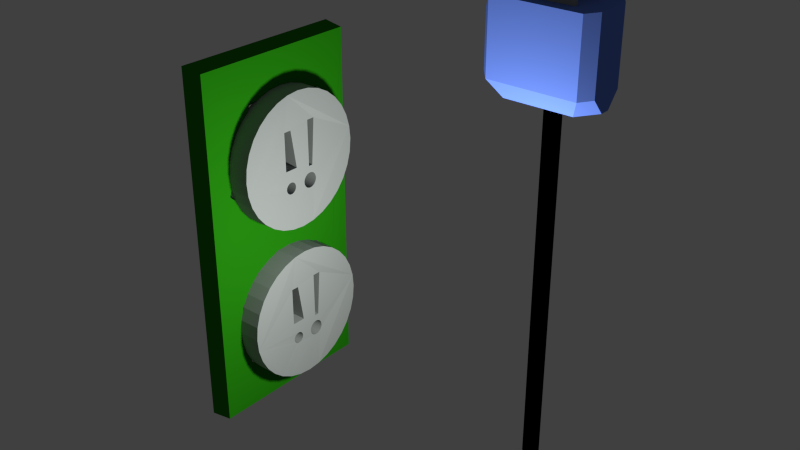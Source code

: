 # Source: power_strip_with_plugs_backup.blend  (saved by Blender 2.76.0; exported with 4.5.12 LTS)
import bpy
from mathutils import Matrix  # noqa: F401  (used for matrix-valued properties, if any)

bpy.ops.wm.read_factory_settings(use_empty=True)
scene = bpy.context.scene
scene.name = 'Scene'

# ---- collections
col_collection_1 = bpy.data.collections.new('Collection 1'); scene.collection.children.link(col_collection_1)

# ---- materials (node trees are filled in below, after node groups)
mat_outlet_black = bpy.data.materials.new('outlet black')
mat_outlet_black.alpha_threshold = 0.0
mat_outlet_black.use_transparent_shadow = False
mat_outlet_black.diffuse_color = (0.3146, 0.3424, 0.3214, 1.0)
mat_outlet_black.roughness = 0.5
mat_thing = bpy.data.materials.new('Thing')
mat_thing.alpha_threshold = 0.0
mat_thing.use_transparent_shadow = False
mat_thing.diffuse_color = (0.0, 0.0, 0.0, 1.0)
mat_thing.roughness = 0.5
mat_thing.line_color = (0.0, 0.0, 0.0, 1.0)
mat_counter_thing = bpy.data.materials.new('Counter_Thing')
mat_counter_thing.alpha_threshold = 0.0
mat_counter_thing.use_transparent_shadow = False
mat_counter_thing.diffuse_color = (0.0163, 0.214, 0.004413, 1.0)
mat_counter_thing.specular_color = (0.2785, 0.1228, 1.0)
mat_counter_thing.roughness = 0.5
mat_young_ice = bpy.data.materials.new('Young Ice')
mat_young_ice.alpha_threshold = 0.0
mat_young_ice.use_transparent_shadow = False
mat_young_ice.diffuse_color = (0.1405, 0.2475, 0.8, 1.0)
mat_young_ice.roughness = 0.5

# ---- material node trees

# ---- world
world_world = bpy.data.worlds.new('World'); scene.world = world_world
world_world.color = (0.05088, 0.05088, 0.05088)
world_world.use_sun_shadow = False
world_world.sun_shadow_jitter_overblur = 0.0
world_world.cycles.sampling_method = 'MANUAL'
world_world.cycles.sample_map_resolution = 256

# ---- lights
light_point = bpy.data.lights.new('Point', 'POINT')
light_point.transmission_factor = 0.0
light_point.energy = 100.0
light_point.shadow_buffer_clip_start = 0.5
light_point.shadow_soft_size = 0.1
light_point.shadow_maximum_resolution = 0.006
light_point.use_absolute_resolution = True
light_point.cycles.use_multiple_importance_sampling = False

# ---- meshes
me_cylinder = bpy.data.meshes.new('Cylinder')
me_cylinder.from_pydata([(0.0, 1.0, -1.0), (0.0, 1.0, -0.6423), (0.1951, 0.9808, -0.6423), (0.1951, 0.9808, -1.0), (-0.3956, -0.3098, -0.9666), (-0.3735, -0.312, -0.9666), (-0.3515, -0.3098, -0.9666), (-0.3302, -0.3034, -0.9666), (-0.3107, -0.293, -0.9666), (-0.2935, -0.2789, -0.9666), (-0.2794, -0.2617, -0.9666), (-0.269, -0.2422, -0.9666), (-0.1597, -0.2516, -0.9666), (0.5197, -0.3078, -0.9666), (0.5197, -0.1873, -0.9666), (-0.1597, -0.1873, -0.9666), (-0.1053, 0.04788, -0.9666), (0.4652, 0.1353, -0.9666), (0.4652, 0.2505, -0.9666), (0.8315, -0.5556, -1.0), (0.7071, -0.7071, -1.0), (0.5556, -0.8315, -1.0), (0.3827, -0.9239, -1.0), (0.1951, -0.9808, -1.0), (0.0, -1.0, -1.0), (-0.1951, -0.9808, -1.0), (-0.3827, -0.9239, -1.0), (-0.5556, -0.8315, -1.0), (-0.7071, -0.7071, -1.0), (-0.8315, -0.5556, -1.0), (-0.9239, -0.3827, -1.0), (-0.9808, -0.1951, -1.0), (-0.4867, -0.1989, -0.9666), (-0.4845, -0.2209, -0.9666), (-0.4781, -0.2422, -0.9666), (-0.4676, -0.2617, -0.9666), (-0.4536, -0.2789, -0.9666), (-0.4364, -0.293, -0.9666), (-0.4168, -0.3034, -0.9666), (-0.2626, -0.2209, -0.9666), (-0.2604, -0.1989, -0.9666), (-0.2626, -0.1768, -0.9666), (-0.269, -0.1556, -0.9666), (-0.2794, -0.136, -0.9666), (-0.302, 0.1188, -0.9666), (-0.2941, 0.1337, -0.9666), (-0.2892, 0.1498, -0.9666), (-0.2876, 0.1666, -0.9666), (-0.2892, 0.1833, -0.9666), (-0.2941, 0.1995, -0.9666), (-0.302, 0.2143, -0.9666), (-0.3127, 0.2274, -0.9666), (-0.3258, 0.2381, -0.9666), (-0.3406, 0.246, -0.9666), (-0.3568, 0.2509, -0.9666), (-0.3735, 0.2525, -0.9666), (-0.3903, 0.2509, -0.9666), (-0.4064, 0.246, -0.9666), (-0.4213, 0.2381, -0.9666), (-0.4343, 0.2274, -0.9666), (-0.445, 0.2143, -0.9666), (-0.453, 0.1995, -0.9666), (-0.4579, 0.1833, -0.9666), (-0.4595, 0.1666, -0.9666), (-0.8315, 0.5556, -1.0), (-0.7071, 0.7071, -1.0), (-0.5556, 0.8315, -1.0), (-0.3827, 0.9239, -1.0), (-0.1951, 0.9808, -1.0), (0.3827, 0.9239, -1.0), (0.5556, 0.8315, -1.0), (0.7071, 0.7071, -1.0), (0.8315, 0.5556, -1.0), (0.9239, 0.3827, -1.0), (0.9808, 0.1951, -1.0), (1.0, 7.637e-08, -1.0), (0.9808, -0.1951, -1.0), (0.9239, -0.3827, -1.0), (-0.1053, 0.2505, -0.9666), (-0.2935, -0.1188, -0.9666), (-0.3107, -0.1048, -0.9666), (-0.3302, -0.09431, -0.9666), (-0.3515, -0.08787, -0.9666), (-0.3735, -0.08569, -0.9666), (-0.3956, -0.08787, -0.9666), (-0.4168, -0.09431, -0.9666), (-0.4364, -0.1048, -0.9666), (-0.4536, -0.1188, -0.9666), (-0.4676, -0.136, -0.9666), (-0.4781, -0.1556, -0.9666), (-0.4845, -0.1768, -0.9666), (-1.0, 9.658e-07, -1.0), (-0.9808, 0.1951, -1.0), (-0.9239, 0.3827, -1.0), (-0.4579, 0.1498, -0.9666), (-0.453, 0.1337, -0.9666), (-0.445, 0.1188, -0.9666), (-0.4343, 0.1058, -0.9666), (-0.4213, 0.09506, -0.9666), (-0.4064, 0.08712, -0.9666), (-0.3903, 0.08222, -0.9666), (-0.3735, 0.08057, -0.9666), (-0.3568, 0.08222, -0.9666), (-0.3406, 0.08712, -0.9666), (-0.3258, 0.09506, -0.9666), (-0.3127, 0.1058, -0.9666), (-0.1951, 0.9808, -0.6423), (-0.269, -0.2422, -0.6758), (-0.1597, -0.2516, -0.6758), (-0.1597, -0.1873, -0.6758), (-0.1053, 0.04788, -0.6758), (-0.1053, 0.2505, -0.6758), (-0.2876, 0.1666, -0.6758), (-0.2892, 0.1498, -0.6758), (-0.2941, 0.1337, -0.6758), (-0.302, 0.1188, -0.6758), (-0.3127, 0.1058, -0.6758), (-0.3258, 0.09506, -0.6758), (-0.3406, 0.08712, -0.6758), (-0.3568, 0.08222, -0.6758), (-0.3735, 0.08057, -0.6758), (-0.3903, 0.08222, -0.6758), (-0.4064, 0.08712, -0.6758), (-0.4213, 0.09506, -0.6758), (-0.4343, 0.1058, -0.6758), (-0.445, 0.1188, -0.6758), (-0.453, 0.1337, -0.6758), (-0.4579, 0.1498, -0.6758), (-0.4595, 0.1666, -0.6758), (-0.8315, 0.5556, -0.6423), (-0.9239, 0.3827, -0.6423), (-0.9808, 0.1951, -0.6423), (-1.0, 9.658e-07, -0.6423), (-0.9808, -0.1951, -0.6423), (-0.4867, -0.1989, -0.6758), (-0.4845, -0.1768, -0.6758), (-0.4781, -0.1556, -0.6758), (-0.4676, -0.136, -0.6758), (-0.4536, -0.1188, -0.6758), (-0.4364, -0.1048, -0.6758), (-0.4168, -0.09431, -0.6758), (-0.3956, -0.08787, -0.6758), (-0.3735, -0.08569, -0.6758), (-0.3515, -0.08787, -0.6758), (-0.3302, -0.09431, -0.6758), (-0.3107, -0.1048, -0.6758), (-0.2935, -0.1188, -0.6758), (-0.2794, -0.136, -0.6758), (-0.269, -0.1556, -0.6758), (-0.2626, -0.1768, -0.6758), (-0.2604, -0.1989, -0.6758), (-0.2626, -0.2209, -0.6758), (-0.3956, -0.3098, -0.6758), (-0.4168, -0.3034, -0.6758), (-0.4364, -0.293, -0.6758), (-0.4536, -0.2789, -0.6758), (-0.4676, -0.2617, -0.6758), (-0.4781, -0.2422, -0.6758), (-0.4845, -0.2209, -0.6758), (-0.9239, -0.3827, -0.6423), (-0.8315, -0.5556, -0.6423), (-0.7071, -0.7071, -0.6423), (-0.5556, -0.8315, -0.6423), (-0.3827, -0.9239, -0.6423), (-0.1951, -0.9808, -0.6423), (0.0, -1.0, -0.6423), (0.1951, -0.9808, -0.6423), (0.3827, -0.9239, -0.6423), (0.5556, -0.8315, -0.6423), (0.7071, -0.7071, -0.6423), (0.8315, -0.5556, -0.6423), (0.9239, -0.3827, -0.6423), (0.9808, -0.1951, -0.6423), (1.0, 7.637e-08, -0.6423), (0.9808, 0.1951, -0.6423), (0.9239, 0.3827, -0.6423), (0.8315, 0.5556, -0.6423), (0.7071, 0.7071, -0.6423), (0.5556, 0.8315, -0.6423), (0.3827, 0.9239, -0.6423), (-0.3827, 0.9239, -0.6423), (-0.5556, 0.8315, -0.6423), (-0.7071, 0.7071, -0.6423), (-0.4579, 0.1833, -0.6758), (-0.453, 0.1995, -0.6758), (-0.445, 0.2143, -0.6758), (-0.4343, 0.2274, -0.6758), (-0.4213, 0.2381, -0.6758), (-0.4064, 0.246, -0.6758), (-0.3903, 0.2509, -0.6758), (-0.3735, 0.2525, -0.6758), (-0.3568, 0.2509, -0.6758), (-0.3406, 0.246, -0.6758), (-0.3258, 0.2381, -0.6758), (-0.3127, 0.2274, -0.6758), (-0.302, 0.2143, -0.6758), (-0.2941, 0.1995, -0.6758), (-0.2892, 0.1833, -0.6758), (0.4652, 0.2505, -0.6758), (0.4652, 0.1353, -0.6758), (0.5197, -0.1873, -0.6758), (0.5197, -0.3078, -0.6758), (-0.2794, -0.2617, -0.6758), (-0.2935, -0.2789, -0.6758), (-0.3107, -0.293, -0.6758), (-0.3302, -0.3034, -0.6758), (-0.3515, -0.3098, -0.6758), (-0.3735, -0.312, -0.6758), (2.4, 1.0, -1.0), (2.4, 1.0, -0.6423), (2.595, 0.9808, -0.6423), (2.595, 0.9808, -1.0), (2.004, -0.3098, -0.9666), (2.026, -0.312, -0.9666), (2.049, -0.3098, -0.9666), (2.07, -0.3034, -0.9666), (2.089, -0.293, -0.9666), (2.106, -0.2789, -0.9666), (2.121, -0.2617, -0.9666), (2.131, -0.2422, -0.9666), (2.24, -0.2516, -0.9666), (2.92, -0.3078, -0.9666), (2.92, -0.1873, -0.9666), (2.24, -0.1873, -0.9666), (2.295, 0.04788, -0.9666), (2.865, 0.1353, -0.9666), (2.865, 0.2505, -0.9666), (3.231, -0.5556, -1.0), (3.107, -0.7071, -1.0), (2.956, -0.8315, -1.0), (2.783, -0.9239, -1.0), (2.595, -0.9808, -1.0), (2.4, -1.0, -1.0), (2.205, -0.9808, -1.0), (2.017, -0.9239, -1.0), (1.844, -0.8315, -1.0), (1.693, -0.7071, -1.0), (1.569, -0.5556, -1.0), (1.476, -0.3827, -1.0), (1.419, -0.1951, -1.0), (1.913, -0.1989, -0.9666), (1.915, -0.2209, -0.9666), (1.922, -0.2422, -0.9666), (1.932, -0.2617, -0.9666), (1.946, -0.2789, -0.9666), (1.964, -0.293, -0.9666), (1.983, -0.3034, -0.9666), (2.137, -0.2209, -0.9666), (2.14, -0.1989, -0.9666), (2.137, -0.1768, -0.9666), (2.131, -0.1556, -0.9666), (2.121, -0.136, -0.9666), (2.098, 0.1188, -0.9666), (2.106, 0.1337, -0.9666), (2.111, 0.1498, -0.9666), (2.112, 0.1666, -0.9666), (2.111, 0.1833, -0.9666), (2.106, 0.1995, -0.9666), (2.098, 0.2143, -0.9666), (2.087, 0.2274, -0.9666), (2.074, 0.2381, -0.9666), (2.059, 0.246, -0.9666), (2.043, 0.2509, -0.9666), (2.026, 0.2525, -0.9666), (2.01, 0.2509, -0.9666), (1.994, 0.246, -0.9666), (1.979, 0.2381, -0.9666), (1.966, 0.2274, -0.9666), (1.955, 0.2143, -0.9666), (1.947, 0.1995, -0.9666), (1.942, 0.1833, -0.9666), (1.94, 0.1666, -0.9666), (1.569, 0.5556, -1.0), (1.693, 0.7071, -1.0), (1.844, 0.8315, -1.0), (2.017, 0.9239, -1.0), (2.205, 0.9808, -1.0), (2.783, 0.9239, -1.0), (2.956, 0.8315, -1.0), (3.107, 0.7071, -1.0), (3.231, 0.5556, -1.0), (3.324, 0.3827, -1.0), (3.381, 0.1951, -1.0), (3.4, 7.637e-08, -1.0), (3.381, -0.1951, -1.0), (3.324, -0.3827, -1.0), (2.295, 0.2505, -0.9666), (2.106, -0.1188, -0.9666), (2.089, -0.1048, -0.9666), (2.07, -0.09431, -0.9666), (2.049, -0.08787, -0.9666), (2.026, -0.08569, -0.9666), (2.004, -0.08787, -0.9666), (1.983, -0.09431, -0.9666), (1.964, -0.1048, -0.9666), (1.946, -0.1188, -0.9666), (1.932, -0.136, -0.9666), (1.922, -0.1556, -0.9666), (1.915, -0.1768, -0.9666), (1.4, 9.658e-07, -1.0), (1.419, 0.1951, -1.0), (1.476, 0.3827, -1.0), (1.942, 0.1498, -0.9666), (1.947, 0.1337, -0.9666), (1.955, 0.1188, -0.9666), (1.966, 0.1058, -0.9666), (1.979, 0.09506, -0.9666), (1.994, 0.08712, -0.9666), (2.01, 0.08222, -0.9666), (2.026, 0.08057, -0.9666), (2.043, 0.08222, -0.9666), (2.059, 0.08712, -0.9666), (2.074, 0.09506, -0.9666), (2.087, 0.1058, -0.9666), (2.205, 0.9808, -0.6423), (2.131, -0.2422, -0.6758), (2.24, -0.2516, -0.6758), (2.24, -0.1873, -0.6758), (2.295, 0.04788, -0.6758), (2.295, 0.2505, -0.6758), (2.112, 0.1666, -0.6758), (2.111, 0.1498, -0.6758), (2.106, 0.1337, -0.6758), (2.098, 0.1188, -0.6758), (2.087, 0.1058, -0.6758), (2.074, 0.09506, -0.6758), (2.059, 0.08712, -0.6758), (2.043, 0.08222, -0.6758), (2.026, 0.08057, -0.6758), (2.01, 0.08222, -0.6758), (1.994, 0.08712, -0.6758), (1.979, 0.09506, -0.6758), (1.966, 0.1058, -0.6758), (1.955, 0.1188, -0.6758), (1.947, 0.1337, -0.6758), (1.942, 0.1498, -0.6758), (1.94, 0.1666, -0.6758), (1.569, 0.5556, -0.6423), (1.476, 0.3827, -0.6423), (1.419, 0.1951, -0.6423), (1.4, 9.658e-07, -0.6423), (1.419, -0.1951, -0.6423), (1.913, -0.1989, -0.6758), (1.915, -0.1768, -0.6758), (1.922, -0.1556, -0.6758), (1.932, -0.136, -0.6758), (1.946, -0.1188, -0.6758), (1.964, -0.1048, -0.6758), (1.983, -0.09431, -0.6758), (2.004, -0.08787, -0.6758), (2.026, -0.08569, -0.6758), (2.049, -0.08787, -0.6758), (2.07, -0.09431, -0.6758), (2.089, -0.1048, -0.6758), (2.106, -0.1188, -0.6758), (2.121, -0.136, -0.6758), (2.131, -0.1556, -0.6758), (2.137, -0.1768, -0.6758), (2.14, -0.1989, -0.6758), (2.137, -0.2209, -0.6758), (2.004, -0.3098, -0.6758), (1.983, -0.3034, -0.6758), (1.964, -0.293, -0.6758), (1.946, -0.2789, -0.6758), (1.932, -0.2617, -0.6758), (1.922, -0.2422, -0.6758), (1.915, -0.2209, -0.6758), (1.476, -0.3827, -0.6423), (1.569, -0.5556, -0.6423), (1.693, -0.7071, -0.6423), (1.844, -0.8315, -0.6423), (2.017, -0.9239, -0.6423), (2.205, -0.9808, -0.6423), (2.4, -1.0, -0.6423), (2.595, -0.9808, -0.6423), (2.783, -0.9239, -0.6423), (2.956, -0.8315, -0.6423), (3.107, -0.7071, -0.6423), (3.231, -0.5556, -0.6423), (3.324, -0.3827, -0.6423), (3.381, -0.1951, -0.6423), (3.4, 7.637e-08, -0.6423), (3.381, 0.1951, -0.6423), (3.324, 0.3827, -0.6423), (3.231, 0.5556, -0.6423), (3.107, 0.7071, -0.6423), (2.956, 0.8315, -0.6423), (2.783, 0.9239, -0.6423), (2.017, 0.9239, -0.6423), (1.844, 0.8315, -0.6423), (1.693, 0.7071, -0.6423), (1.942, 0.1833, -0.6758), (1.947, 0.1995, -0.6758), (1.955, 0.2143, -0.6758), (1.966, 0.2274, -0.6758), (1.979, 0.2381, -0.6758), (1.994, 0.246, -0.6758), (2.01, 0.2509, -0.6758), (2.026, 0.2525, -0.6758), (2.043, 0.2509, -0.6758), (2.059, 0.246, -0.6758), (2.074, 0.2381, -0.6758), (2.087, 0.2274, -0.6758), (2.098, 0.2143, -0.6758), (2.106, 0.1995, -0.6758), (2.111, 0.1833, -0.6758), (2.865, 0.2505, -0.6758), (2.865, 0.1353, -0.6758), (2.92, -0.1873, -0.6758), (2.92, -0.3078, -0.6758), (2.121, -0.2617, -0.6758), (2.106, -0.2789, -0.6758), (2.089, -0.293, -0.6758), (2.07, -0.3034, -0.6758), (2.049, -0.3098, -0.6758), (2.026, -0.312, -0.6758)], [], [(0, 1, 2, 3), (4, 5, 6, 7, 8, 9, 10, 11, 12, 13, 14, 15, 16, 17, 18, 19, 20, 21, 22, 23, 24, 25, 26, 27, 28, 29, 30, 31, 32, 33, 34, 35, 36, 37, 38), (11, 39, 40, 41, 42, 43, 44, 45, 46, 47, 48, 49, 50, 51, 52, 53, 54, 55, 56, 57, 58, 59, 60, 61, 62, 63, 64, 65, 66, 67, 68, 0, 3, 69, 70, 71, 72, 73, 74, 75, 76, 77, 19, 18, 78, 16, 15, 12), (43, 79, 80, 81, 82, 83, 84, 85, 86, 87, 88, 89, 90, 32, 31, 91, 92, 93, 64, 63, 94, 95, 96, 97, 98, 99, 100, 101, 102, 103, 104, 105, 44), (68, 106, 1, 0), (107, 108, 109, 110, 111, 112, 113, 114, 115, 116, 117, 118, 119, 120, 121, 122, 123, 124, 125, 126, 127, 128, 129, 130, 131, 132, 133, 134, 135, 136, 137, 138, 139, 140, 141, 142, 143, 144, 145, 146, 147, 148, 149, 150, 151), (152, 153, 154, 155, 156, 157, 158, 134, 133, 159, 160, 161, 162, 163, 164, 165, 166, 167, 168, 169, 170, 171, 172, 173, 174, 175, 176, 177, 178, 179, 2, 1, 106, 180, 181, 182, 129, 128, 183, 184, 185, 186, 187, 188, 189, 190, 191, 192, 193, 194, 195, 196, 197, 112, 111, 198, 199, 110, 109, 200, 201, 108, 107, 202, 203, 204, 205, 206, 207), (3, 2, 179, 69), (69, 179, 178, 70), (70, 178, 177, 71), (71, 177, 176, 72), (72, 176, 175, 73), (73, 175, 174, 74), (74, 174, 173, 75), (75, 173, 172, 76), (76, 172, 171, 77), (77, 171, 170, 19), (19, 170, 169, 20), (20, 169, 168, 21), (21, 168, 167, 22), (22, 167, 166, 23), (23, 166, 165, 24), (24, 165, 164, 25), (25, 164, 163, 26), (26, 163, 162, 27), (27, 162, 161, 28), (28, 161, 160, 29), (29, 160, 159, 30), (30, 159, 133, 31), (31, 133, 132, 91), (91, 132, 131, 92), (92, 131, 130, 93), (93, 130, 129, 64), (64, 129, 182, 65), (65, 182, 181, 66), (66, 181, 180, 67), (67, 180, 106, 68), (111, 110, 16, 78), (198, 111, 78, 18), (110, 199, 17, 16), (199, 198, 18, 17), (109, 108, 12, 15), (200, 109, 15, 14), (108, 201, 13, 12), (201, 200, 14, 13), (83, 82, 143, 142), (84, 83, 142, 141), (82, 81, 144, 143), (85, 84, 141, 140), (81, 80, 145, 144), (86, 85, 140, 139), (80, 79, 146, 145), (87, 86, 139, 138), (79, 43, 147, 146), (88, 87, 138, 137), (43, 42, 148, 147), (89, 88, 137, 136), (42, 41, 149, 148), (90, 89, 136, 135), (41, 40, 150, 149), (32, 90, 135, 134), (40, 39, 151, 150), (33, 32, 134, 158), (39, 11, 107, 151), (34, 33, 158, 157), (11, 10, 202, 107), (35, 34, 157, 156), (10, 9, 203, 202), (36, 35, 156, 155), (9, 8, 204, 203), (37, 36, 155, 154), (8, 7, 205, 204), (38, 37, 154, 153), (7, 6, 206, 205), (4, 38, 153, 152), (6, 5, 207, 206), (5, 4, 152, 207), (55, 54, 191, 190), (56, 55, 190, 189), (54, 53, 192, 191), (57, 56, 189, 188), (53, 52, 193, 192), (58, 57, 188, 187), (52, 51, 194, 193), (59, 58, 187, 186), (51, 50, 195, 194), (60, 59, 186, 185), (50, 49, 196, 195), (61, 60, 185, 184), (49, 48, 197, 196), (62, 61, 184, 183), (48, 47, 112, 197), (63, 62, 183, 128), (47, 46, 113, 112), (94, 63, 128, 127), (46, 45, 114, 113), (95, 94, 127, 126), (45, 44, 115, 114), (96, 95, 126, 125), (44, 105, 116, 115), (97, 96, 125, 124), (105, 104, 117, 116), (98, 97, 124, 123), (104, 103, 118, 117), (99, 98, 123, 122), (103, 102, 119, 118), (100, 99, 122, 121), (102, 101, 120, 119), (101, 100, 121, 120), (208, 209, 210, 211), (212, 213, 214, 215, 216, 217, 218, 219, 220, 221, 222, 223, 224, 225, 226, 227, 228, 229, 230, 231, 232, 233, 234, 235, 236, 237, 238, 239, 240, 241, 242, 243, 244, 245, 246), (219, 247, 248, 249, 250, 251, 252, 253, 254, 255, 256, 257, 258, 259, 260, 261, 262, 263, 264, 265, 266, 267, 268, 269, 270, 271, 272, 273, 274, 275, 276, 208, 211, 277, 278, 279, 280, 281, 282, 283, 284, 285, 227, 226, 286, 224, 223, 220), (251, 287, 288, 289, 290, 291, 292, 293, 294, 295, 296, 297, 298, 240, 239, 299, 300, 301, 272, 271, 302, 303, 304, 305, 306, 307, 308, 309, 310, 311, 312, 313, 252), (276, 314, 209, 208), (315, 316, 317, 318, 319, 320, 321, 322, 323, 324, 325, 326, 327, 328, 329, 330, 331, 332, 333, 334, 335, 336, 337, 338, 339, 340, 341, 342, 343, 344, 345, 346, 347, 348, 349, 350, 351, 352, 353, 354, 355, 356, 357, 358, 359), (360, 361, 362, 363, 364, 365, 366, 342, 341, 367, 368, 369, 370, 371, 372, 373, 374, 375, 376, 377, 378, 379, 380, 381, 382, 383, 384, 385, 386, 387, 210, 209, 314, 388, 389, 390, 337, 336, 391, 392, 393, 394, 395, 396, 397, 398, 399, 400, 401, 402, 403, 404, 405, 320, 319, 406, 407, 318, 317, 408, 409, 316, 315, 410, 411, 412, 413, 414, 415), (211, 210, 387, 277), (277, 387, 386, 278), (278, 386, 385, 279), (279, 385, 384, 280), (280, 384, 383, 281), (281, 383, 382, 282), (282, 382, 381, 283), (283, 381, 380, 284), (284, 380, 379, 285), (285, 379, 378, 227), (227, 378, 377, 228), (228, 377, 376, 229), (229, 376, 375, 230), (230, 375, 374, 231), (231, 374, 373, 232), (232, 373, 372, 233), (233, 372, 371, 234), (234, 371, 370, 235), (235, 370, 369, 236), (236, 369, 368, 237), (237, 368, 367, 238), (238, 367, 341, 239), (239, 341, 340, 299), (299, 340, 339, 300), (300, 339, 338, 301), (301, 338, 337, 272), (272, 337, 390, 273), (273, 390, 389, 274), (274, 389, 388, 275), (275, 388, 314, 276), (319, 318, 224, 286), (406, 319, 286, 226), (318, 407, 225, 224), (407, 406, 226, 225), (317, 316, 220, 223), (408, 317, 223, 222), (316, 409, 221, 220), (409, 408, 222, 221), (291, 290, 351, 350), (292, 291, 350, 349), (290, 289, 352, 351), (293, 292, 349, 348), (289, 288, 353, 352), (294, 293, 348, 347), (288, 287, 354, 353), (295, 294, 347, 346), (287, 251, 355, 354), (296, 295, 346, 345), (251, 250, 356, 355), (297, 296, 345, 344), (250, 249, 357, 356), (298, 297, 344, 343), (249, 248, 358, 357), (240, 298, 343, 342), (248, 247, 359, 358), (241, 240, 342, 366), (247, 219, 315, 359), (242, 241, 366, 365), (219, 218, 410, 315), (243, 242, 365, 364), (218, 217, 411, 410), (244, 243, 364, 363), (217, 216, 412, 411), (245, 244, 363, 362), (216, 215, 413, 412), (246, 245, 362, 361), (215, 214, 414, 413), (212, 246, 361, 360), (214, 213, 415, 414), (213, 212, 360, 415), (263, 262, 399, 398), (264, 263, 398, 397), (262, 261, 400, 399), (265, 264, 397, 396), (261, 260, 401, 400), (266, 265, 396, 395), (260, 259, 402, 401), (267, 266, 395, 394), (259, 258, 403, 402), (268, 267, 394, 393), (258, 257, 404, 403), (269, 268, 393, 392), (257, 256, 405, 404), (270, 269, 392, 391), (256, 255, 320, 405), (271, 270, 391, 336), (255, 254, 321, 320), (302, 271, 336, 335), (254, 253, 322, 321), (303, 302, 335, 334), (253, 252, 323, 322), (304, 303, 334, 333), (252, 313, 324, 323), (305, 304, 333, 332), (313, 312, 325, 324), (306, 305, 332, 331), (312, 311, 326, 325), (307, 306, 331, 330), (311, 310, 327, 326), (308, 307, 330, 329), (310, 309, 328, 327), (309, 308, 329, 328)])
me_cylinder.materials.append(mat_outlet_black)
me_cylinder.use_remesh_preserve_volume = False
me_cylinder.use_remesh_preserve_attributes = False
me_cylinder.use_mirror_vertex_groups = False
me_cylinder.update()
me_cube = bpy.data.meshes.new('Cube')
me_cube.from_pydata([(7.306, -0.4598, -1.0), (7.125, -0.2343, -1.0), (7.136, -0.221, -1.0), (7.173, -0.151, -1.0), (7.196, -0.07502, -1.0), (7.204, 0.004014, -1.0), (7.196, 0.08304, -1.0), (7.173, 0.159, -1.0), (7.136, 0.2291, -1.0), (7.085, 0.2905, -1.0), (7.024, 0.3408, -1.0), (6.954, 0.3783, -1.0), (6.878, 0.4013, -1.0), (6.799, 0.4091, -1.0), (6.72, 0.4013, -1.0), (6.644, 0.3783, -1.0), (6.574, 0.3408, -1.0), (6.512, 0.2905, -1.0), (6.462, 0.2291, -1.0), (6.454, 0.2135, -1.0), (6.086, 0.3129, -1.0), (6.052, 0.3408, -1.0), (5.982, 0.3783, -1.0), (5.906, 0.4013, -1.0), (5.827, 0.4091, -1.0), (5.755, 0.4021, -1.0), (7.301, 0.539, -1.0), (5.748, 0.4013, -1.0), (5.672, 0.3783, -1.0), (5.602, 0.3408, -1.0), (5.54, 0.2905, -1.0), (5.49, 0.2291, -1.0), (5.452, 0.159, -1.0), (5.429, 0.08304, -1.0), (5.421, 0.004014, -1.0), (5.429, -0.07502, -1.0), (5.452, -0.151, -1.0), (5.49, -0.221, -1.0), (5.54, -0.2824, -1.0), (5.602, -0.3328, -1.0), (5.672, -0.3702, -1.0), (5.748, -0.3933, -1.0), (5.827, -0.4011, -1.0), (5.906, -0.3933, -1.0), (5.982, -0.3702, -1.0), (6.052, -0.3328, -1.0), (6.113, -0.2824, -1.0), (6.163, -0.221, -1.0), (6.201, -0.151, -1.0), (6.223, -0.07755, -1.0), (6.401, -0.07418, -1.0), (6.401, -0.07502, -1.0), (6.425, -0.151, -1.0), (6.462, -0.221, -1.0), (6.512, -0.2824, -1.0), (6.574, -0.3328, -1.0), (6.644, -0.3702, -1.0), (6.72, -0.3933, -1.0), (6.799, -0.4011, -1.0), (6.878, -0.3933, -1.0), (6.954, -0.3702, -1.0), (7.024, -0.3328, -1.0), (7.085, -0.2824, -1.0), (5.23, 0.552, -0.8637), (7.342, -4.275e-07, -0.8637), (6.425, 0.159, -1.0), (6.401, 0.08304, -1.0), (6.398, 0.05051, -1.0), (6.225, 0.07652, -1.0), (6.224, 0.08304, -1.0), (6.201, 0.159, -1.0), (6.163, 0.2291, -1.0), (6.113, 0.2905, -1.0), (5.23, -0.5042, -0.8637), (5.201, 2.878e-07, -0.8637), (6.23, 0.02022, -1.0), (6.396, -0.02288, -1.0), (6.224, -0.07502, -1.0), (6.232, 0.004014, -1.0), (7.342, 0.552, -0.8637), (5.201, 0.552, -0.8637), (7.342, -0.5042, -0.8637), (6.398, 0.04951, -1.0), (6.225, 0.07593, -1.0), (5.201, -0.5042, -0.8637), (6.23, 0.0247, -1.0), (6.396, -0.02052, -1.0), (6.398, 0.04772, -1.0), (6.225, 0.07486, -1.0), (6.229, 0.02875, -1.0), (6.396, -0.01839, -1.0), (6.398, 0.04715, -1.0), (6.225, 0.07408, -1.0), (6.229, 0.03219, -1.0), (6.396, -0.01658, -1.0), (6.395, -0.01373, -1.0), (6.228, 0.0376, -1.0), (6.394, 0.004014, -1.0), (6.229, 0.03487, -1.0), (6.396, -0.01517, -1.0), (6.396, -0.01421, -1.0), (6.228, 0.03669, -1.0), (5.638, 0.059, -1.0), (5.638, 0.05882, -1.0), (5.638, 0.059, -0.9644), (7.342, 0.552, -0.8637), (5.201, 0.552, -0.8637), (5.23, 0.552, -0.8637), (5.906, 0.4013, -0.9509), (5.827, 0.4091, -0.9509), (5.748, 0.4013, -0.9509), (5.982, 0.3783, -0.9509), (5.672, 0.3783, -0.9509), (6.052, 0.3408, -0.9509), (5.602, 0.3408, -0.9509), (6.163, 0.2291, -0.9509), (6.113, 0.2905, -0.9509), (5.54, 0.2905, -0.9509), (5.49, 0.2291, -0.9509), (6.201, 0.159, -0.9509), (5.452, 0.159, -0.9509), (6.224, 0.08304, -0.9509), (5.429, 0.08304, -0.9509), (6.232, 0.004014, -0.9509), (5.429, -0.07502, -0.9509), (5.421, 0.004014, -0.9509), (6.224, -0.07502, -0.9509), (5.49, -0.221, -0.9509), (6.201, -0.151, -0.9509), (5.452, -0.151, -0.9509), (6.163, -0.221, -0.9509), (5.638, 0.05882, -0.9644), (6.113, -0.2824, -0.9509), (5.54, -0.2824, -0.9509), (5.602, -0.3328, -0.9509), (6.052, -0.3328, -0.9509), (5.748, -0.3933, -0.9509), (5.982, -0.3702, -0.9509), (5.672, -0.3702, -0.9509), (5.906, -0.3933, -0.9509), (5.827, -0.4011, -0.9509), (5.249, 0.539, -1.0), (5.201, 0.552, -0.9595), (7.342, 0.552, -0.9595), (7.301, 0.539, -1.0), (7.342, -0.5042, -0.9595), (7.306, -0.4598, -1.0), (5.249, -0.4637, -1.0), (5.201, -0.5042, -0.9595)], [(0, 26)], [(147, 141, 25, 27, 28, 29, 30, 31, 32, 33, 34, 35, 36, 37, 38, 39, 40, 41, 42, 43, 44, 45, 46, 47, 48, 49, 50, 51, 52, 53, 54, 55, 56, 57, 58, 59, 60, 61, 62, 1, 146), (80, 142, 148, 84, 74), (145, 143, 79, 64, 81), (148, 145, 81, 73, 84), (20, 19, 65, 66, 67, 68, 69, 70, 71, 72), (75, 76, 50, 49, 77, 78), (68, 67, 82, 83), (143, 142, 80, 63, 79), (85, 86, 76, 75), (83, 82, 87, 88), (89, 90, 86, 85), (88, 87, 91, 92), (93, 94, 90, 89), (95, 96, 92, 91, 97), (98, 99, 94, 93), (100, 101, 96, 95), (99, 98, 101, 100), (24, 23, 108, 109), (109, 110, 27, 25, 24), (23, 22, 111, 108), (28, 27, 110, 112), (22, 21, 113, 111), (29, 28, 112, 114), (116, 113, 21, 20, 72), (30, 29, 114, 117), (72, 71, 115, 116), (31, 30, 117, 118), (71, 70, 119, 115), (32, 31, 118, 120), (70, 69, 121, 119), (33, 32, 120, 122), (123, 121, 69, 68, 83, 88, 92, 96, 101, 98, 93, 89, 85, 75, 78), (34, 33, 122, 125), (78, 77, 126, 123), (35, 34, 125, 124), (128, 126, 77, 49, 48), (36, 35, 124, 129), (48, 47, 130, 128), (37, 36, 129, 127), (47, 46, 132, 130), (38, 37, 127, 133), (104, 102, 103, 131), (46, 45, 135, 132), (39, 38, 133, 134), (45, 44, 137, 135), (40, 39, 134, 138), (44, 43, 139, 137), (41, 40, 138, 136), (43, 42, 140, 139), (42, 41, 136, 140), (105, 106, 107), (142, 143, 144, 141), (143, 145, 146, 144), (148, 142, 141, 147), (145, 148, 147, 146), (141, 144, 146, 1, 2, 3, 4, 5, 6, 7, 8, 9, 10, 11, 12, 13, 14, 15, 16, 17, 18, 19, 20, 21, 22, 23, 24, 25)])
me_cube.polygons.foreach_set('material_index', [1, 1, 1, 1, 1, 1, 1, 1, 1, 1, 1, 1, 1, 1, 1, 1, 1, 1, 1, 1, 1, 1, 1, 1, 1, 1, 1, 1, 1, 1, 1, 1, 1, 1, 1, 1, 1, 1, 1, 1, 1, 1, 1, 1, 1, 1, 1, 1, 1, 1, 1, 1, 1, 1, 1, 1])
me_cube.materials.append(mat_thing)
me_cube.materials.append(mat_counter_thing)
me_cube.use_remesh_preserve_volume = False
me_cube.use_remesh_preserve_attributes = False
me_cube.use_mirror_vertex_groups = False
me_cube.update()
me_cube_001 = bpy.data.meshes.new('Cube.001')
me_cube_001.from_pydata([(0.0248, 1.52, -0.253), (0.0248, 1.52, 0.2476), (0.0248, 1.557, -0.253), (0.0248, 1.557, 0.2476), (0.7067, 1.518, -0.253), (0.7067, 1.518, 0.2476), (0.7067, 1.614, -0.253), (0.7067, 1.614, 0.2476), (0.07941, 0.8299, -0.253), (0.07941, 0.8299, 0.2476), (0.07941, 0.9408, -0.253), (0.07941, 0.9408, 0.2476), (0.6504, 0.8299, -0.253), (0.6504, 0.8299, 0.2476), (0.6504, 0.9408, -0.253), (0.6504, 0.9408, 0.2476), (-0.264, 0.9957, -0.2161), (-0.264, 0.9957, 0.1743), (-0.248, 0.9937, -0.2161), (-0.248, 0.9937, 0.1743), (-0.2326, 0.9881, -0.2161), (-0.2326, 0.9881, 0.1743), (-0.2184, 0.9789, -0.2161), (-0.2184, 0.9789, 0.1743), (-0.2059, 0.9665, -0.2161), (-0.2059, 0.9665, 0.1743), (-0.1957, 0.9514, -0.2161), (-0.1957, 0.9514, 0.1743), (-0.1881, 0.9341, -0.2161), (-0.1881, 0.9341, 0.1743), (-0.1835, 0.9154, -0.2161), (-0.1835, 0.9154, 0.1743), (-0.1819, 0.896, -0.2161), (-0.1819, 0.896, 0.1743), (-0.1835, 0.8766, -0.2161), (-0.1835, 0.8766, 0.1743), (-0.1881, 0.8579, -0.2161), (-0.1881, 0.8579, 0.1743), (-0.1957, 0.8406, -0.2161), (-0.1957, 0.8406, 0.1743), (-0.2059, 0.8255, -0.2161), (-0.2059, 0.8255, 0.1743), (-0.2184, 0.8131, -0.2161), (-0.2184, 0.8131, 0.1743), (-0.2326, 0.8039, -0.2161), (-0.2326, 0.8039, 0.1743), (-0.248, 0.7983, -0.2161), (-0.248, 0.7983, 0.1743), (-0.264, 0.7964, -0.2161), (-0.264, 0.7964, 0.1743), (-0.28, 0.7983, -0.2161), (-0.28, 0.7983, 0.1743), (-0.2954, 0.8039, -0.2161), (-0.2954, 0.8039, 0.1743), (-0.3096, 0.8131, -0.2161), (-0.3096, 0.8131, 0.1743), (-0.322, 0.8255, -0.2161), (-0.322, 0.8255, 0.1743), (-0.3322, 0.8406, -0.2161), (-0.3322, 0.8406, 0.1743), (-0.3398, 0.8579, -0.2161), (-0.3398, 0.8579, 0.1743), (-0.3445, 0.8766, -0.2161), (-0.3445, 0.8766, 0.1743), (-0.3461, 0.896, -0.2161), (-0.3461, 0.896, 0.1743), (-0.3445, 0.9154, -0.2161), (-0.3445, 0.9154, 0.1743), (-0.3398, 0.9341, -0.2161), (-0.3398, 0.9341, 0.1743), (-0.3322, 0.9514, -0.2161), (-0.3322, 0.9514, 0.1743), (-0.322, 0.9665, -0.2161), (-0.322, 0.9665, 0.1743), (-0.3096, 0.9789, -0.2161), (-0.3096, 0.9789, 0.1743), (-0.2954, 0.9881, -0.2161), (-0.2954, 0.9881, 0.1743), (-0.28, 0.9937, -0.2161), (-0.28, 0.9937, 0.1743), (-0.2386, 1.651, -0.2644), (-0.2386, 1.651, 0.2106), (-0.2183, 1.649, -0.2644), (-0.2183, 1.649, 0.2106), (-0.1989, 1.643, -0.2644), (-0.1989, 1.643, 0.2106), (-0.1809, 1.634, -0.2644), (-0.1809, 1.634, 0.2106), (-0.1652, 1.621, -0.2644), (-0.1652, 1.621, 0.2106), (-0.1523, 1.605, -0.2644), (-0.1523, 1.605, 0.2106), (-0.1427, 1.587, -0.2644), (-0.1427, 1.587, 0.2106), (-0.1368, 1.568, -0.2644), (-0.1368, 1.568, 0.2106), (-0.1348, 1.547, -0.2644), (-0.1348, 1.547, 0.2106), (-0.1368, 1.527, -0.2644), (-0.1368, 1.527, 0.2106), (-0.1427, 1.508, -0.2644), (-0.1427, 1.508, 0.2106), (-0.1523, 1.49, -0.2644), (-0.1523, 1.49, 0.2106), (-0.1652, 1.474, -0.2644), (-0.1652, 1.474, 0.2106), (-0.1809, 1.461, -0.2644), (-0.1809, 1.461, 0.2106), (-0.1989, 1.452, -0.2644), (-0.1989, 1.452, 0.2106), (-0.2183, 1.446, -0.2644), (-0.2183, 1.446, 0.2106), (-0.2386, 1.444, -0.2644), (-0.2386, 1.444, 0.2106), (-0.2588, 1.446, -0.2644), (-0.2588, 1.446, 0.2106), (-0.2783, 1.452, -0.2644), (-0.2783, 1.452, 0.2106), (-0.2962, 1.461, -0.2644), (-0.2962, 1.461, 0.2106), (-0.3119, 1.474, -0.2644), (-0.3119, 1.474, 0.2106), (-0.3248, 1.49, -0.2644), (-0.3248, 1.49, 0.2106), (-0.3344, 1.508, -0.2644), (-0.3344, 1.508, 0.2106), (-0.3403, 1.527, -0.2644), (-0.3403, 1.527, 0.2106), (-0.3423, 1.547, -0.2644), (-0.3423, 1.547, 0.2106), (-0.3403, 1.568, -0.2644), (-0.3403, 1.568, 0.2106), (-0.3344, 1.587, -0.2644), (-0.3344, 1.587, 0.2106), (-0.3248, 1.605, -0.2644), (-0.3248, 1.605, 0.2106), (-0.3119, 1.621, -0.2644), (-0.3119, 1.621, 0.2106), (-0.2962, 1.634, -0.2644), (-0.2962, 1.634, 0.2106), (-0.2783, 1.643, -0.2644), (-0.2783, 1.643, 0.2106), (-0.2588, 1.649, -0.2644), (-0.2588, 1.649, 0.2106), (0.9124, 0.5094, -0.2089), (1.053, 0.8261, -0.2089), (1.053, 1.686, -0.2089), (0.9124, 2.002, -0.2089), (1.053, 0.8261, -1.255), (1.053, 1.137, -1.475), (0.8212, 0.6463, -1.475), (0.9124, 0.5094, -1.255), (0.8212, 1.865, -1.475), (0.9124, 2.002, -1.255), (1.053, 1.374, -1.475), (1.053, 1.686, -1.255), (-0.6261, 0.6151, -0.3979), (-0.5419, 0.5094, -0.2089), (-0.6261, 1.897, -0.3979), (-0.5419, 2.002, -0.2089), (-0.6273, 0.7245, -1.201), (-0.3005, 0.6463, -1.475), (-0.6261, 0.6151, -1.177), (-0.5419, 0.5094, -1.255), (-0.6261, 1.897, -1.177), (-0.5419, 2.002, -1.255), (-0.6273, 1.787, -1.201), (-0.3005, 1.865, -1.475)], [], [(152, 167, 165, 153), (159, 147, 153, 165), (144, 157, 163, 151), (144, 151, 148, 145), (1, 3, 2, 0), (3, 7, 6, 2), (7, 5, 4, 6), (5, 1, 0, 4), (0, 2, 6, 4), (5, 7, 3, 1), (9, 11, 10, 8), (11, 15, 14, 10), (15, 13, 12, 14), (13, 9, 8, 12), (8, 10, 14, 12), (13, 15, 11, 9), (16, 17, 19, 18), (18, 19, 21, 20), (20, 21, 23, 22), (22, 23, 25, 24), (24, 25, 27, 26), (26, 27, 29, 28), (28, 29, 31, 30), (30, 31, 33, 32), (32, 33, 35, 34), (34, 35, 37, 36), (36, 37, 39, 38), (38, 39, 41, 40), (40, 41, 43, 42), (42, 43, 45, 44), (44, 45, 47, 46), (46, 47, 49, 48), (48, 49, 51, 50), (50, 51, 53, 52), (52, 53, 55, 54), (54, 55, 57, 56), (56, 57, 59, 58), (58, 59, 61, 60), (60, 61, 63, 62), (62, 63, 65, 64), (64, 65, 67, 66), (66, 67, 69, 68), (68, 69, 71, 70), (70, 71, 73, 72), (72, 73, 75, 74), (74, 75, 77, 76), (19, 17, 79, 77, 75, 73, 71, 69, 67, 65, 63, 61, 59, 57, 55, 53, 51, 49, 47, 45, 43, 41, 39, 37, 35, 33, 31, 29, 27, 25, 23, 21), (78, 79, 17, 16), (76, 77, 79, 78), (16, 18, 20, 22, 24, 26, 28, 30, 32, 34, 36, 38, 40, 42, 44, 46, 48, 50, 52, 54, 56, 58, 60, 62, 64, 66, 68, 70, 72, 74, 76, 78), (80, 81, 83, 82), (82, 83, 85, 84), (84, 85, 87, 86), (86, 87, 89, 88), (88, 89, 91, 90), (90, 91, 93, 92), (92, 93, 95, 94), (94, 95, 97, 96), (96, 97, 99, 98), (98, 99, 101, 100), (100, 101, 103, 102), (102, 103, 105, 104), (104, 105, 107, 106), (106, 107, 109, 108), (108, 109, 111, 110), (110, 111, 113, 112), (112, 113, 115, 114), (114, 115, 117, 116), (116, 117, 119, 118), (118, 119, 121, 120), (120, 121, 123, 122), (122, 123, 125, 124), (124, 125, 127, 126), (126, 127, 129, 128), (128, 129, 131, 130), (130, 131, 133, 132), (132, 133, 135, 134), (134, 135, 137, 136), (136, 137, 139, 138), (138, 139, 141, 140), (83, 81, 143, 141, 139, 137, 135, 133, 131, 129, 127, 125, 123, 121, 119, 117, 115, 113, 111, 109, 107, 105, 103, 101, 99, 97, 95, 93, 91, 89, 87, 85), (142, 143, 81, 80), (140, 141, 143, 142), (80, 82, 84, 86, 88, 90, 92, 94, 96, 98, 100, 102, 104, 106, 108, 110, 112, 114, 116, 118, 120, 122, 124, 126, 128, 130, 132, 134, 136, 138, 140, 142), (146, 145, 148, 149, 154, 155), (161, 150, 151, 163), (146, 155, 153, 147), (150, 149, 148, 151), (161, 167, 152, 154, 149, 150), (154, 152, 153, 155), (144, 145, 146, 147, 159, 157), (157, 159, 158, 156), (162, 160, 161, 163), (166, 164, 165, 167), (163, 157, 156, 162), (159, 165, 164, 158), (167, 161, 160, 166), (156, 158, 164, 166, 160, 162)])
me_cube_001.polygons.foreach_set('material_index', [0, 0, 0, 0, 1, 1, 1, 1, 1, 1, 1, 1, 1, 1, 1, 1, 1, 1, 1, 1, 1, 1, 1, 1, 1, 1, 1, 1, 1, 1, 1, 1, 1, 1, 1, 1, 1, 1, 1, 1, 1, 1, 1, 1, 1, 1, 1, 1, 1, 1, 1, 1, 1, 1, 1, 1, 1, 1, 1, 1, 1, 1, 1, 1, 1, 1, 1, 1, 1, 1, 1, 1, 1, 1, 1, 1, 1, 1, 1, 1, 1, 1, 1, 1, 0, 0, 0, 0, 0, 0, 0, 0, 0, 0, 0, 0, 0, 0])
me_cube_001.materials.append(mat_young_ice)
me_cube_001.materials.append(mat_outlet_black)
me_cube_001.use_remesh_preserve_volume = False
me_cube_001.use_remesh_preserve_attributes = False
me_cube_001.use_mirror_vertex_groups = False
me_cube_001.update()
me_cylinder_002 = bpy.data.meshes.new('Cylinder.002')
me_cylinder_002.from_pydata([(0.0, 1.0, -1.0), (0.0, 1.0, 1.0), (0.1951, 0.9808, -1.0), (0.1951, 0.9808, 1.0), (0.3827, 0.9239, -1.0), (0.3827, 0.9239, 1.0), (0.5556, 0.8315, -1.0), (0.5556, 0.8315, 1.0), (0.7071, 0.7071, -1.0), (0.7071, 0.7071, 1.0), (0.8315, 0.5556, -1.0), (0.8315, 0.5556, 1.0), (0.9239, 0.3827, -1.0), (0.9239, 0.3827, 1.0), (0.9808, 0.1951, -1.0), (0.9808, 0.1951, 1.0), (1.0, 7.55e-08, -1.0), (1.0, 7.55e-08, 1.0), (0.9808, -0.1951, -1.0), (0.9808, -0.1951, 1.0), (0.9239, -0.3827, -1.0), (0.9239, -0.3827, 1.0), (0.8315, -0.5556, -1.0), (0.8315, -0.5556, 1.0), (0.7071, -0.7071, -1.0), (0.7071, -0.7071, 1.0), (0.5556, -0.8315, -1.0), (0.5556, -0.8315, 1.0), (0.3827, -0.9239, -1.0), (0.3827, -0.9239, 1.0), (0.1951, -0.9808, -1.0), (0.1951, -0.9808, 1.0), (-3.258e-07, -1.0, -1.0), (-3.258e-07, -1.0, 1.0), (-0.1951, -0.9808, -1.0), (-0.1951, -0.9808, 1.0), (-0.3827, -0.9239, -1.0), (-0.3827, -0.9239, 1.0), (-0.5556, -0.8315, -1.0), (-0.5556, -0.8315, 1.0), (-0.7071, -0.7071, -1.0), (-0.7071, -0.7071, 1.0), (-0.8315, -0.5556, -1.0), (-0.8315, -0.5556, 1.0), (-0.9239, -0.3827, -1.0), (-0.9239, -0.3827, 1.0), (-0.9808, -0.1951, -1.0), (-0.9808, -0.1951, 1.0), (-1.0, 9.656e-07, -1.0), (-1.0, 9.656e-07, 1.0), (-0.9808, 0.1951, -1.0), (-0.9808, 0.1951, 1.0), (-0.9239, 0.3827, -1.0), (-0.9239, 0.3827, 1.0), (-0.8315, 0.5556, -1.0), (-0.8315, 0.5556, 1.0), (-0.7071, 0.7071, -1.0), (-0.7071, 0.7071, 1.0), (-0.5556, 0.8315, -1.0), (-0.5556, 0.8315, 1.0), (-0.3827, 0.9239, -1.0), (-0.3827, 0.9239, 1.0), (-0.1951, 0.9808, -1.0), (-0.1951, 0.9808, 1.0), (0.0, 1.0, -0.8333), (0.0, 1.0, -0.6667), (0.0, 1.0, -0.5), (0.0, 1.0, -0.3333), (0.0, 1.0, -0.1667), (0.0, 1.0, 7.451e-08), (0.0, 1.0, 0.1667), (0.0, 1.0, 0.3333), (0.0, 1.0, 0.5), (0.0, 1.0, 0.6667), (0.0, 1.0, 0.8333), (0.1951, 0.9808, 0.8333), (0.1951, 0.9808, 0.6667), (0.1951, 0.9808, 0.5), (0.1951, 0.9808, 0.3333), (0.1951, 0.9808, 0.1667), (0.1951, 0.9808, -7.451e-08), (0.1951, 0.9808, -0.1667), (0.1951, 0.9808, -0.3333), (0.1951, 0.9808, -0.5), (0.1951, 0.9808, -0.6667), (0.1951, 0.9808, -0.8333), (0.3827, 0.9239, 0.8333), (0.3827, 0.9239, 0.6667), (0.3827, 0.9239, 0.5), (0.3827, 0.9239, 0.3333), (0.3827, 0.9239, 0.1667), (0.3827, 0.9239, -7.451e-08), (0.3827, 0.9239, -0.1667), (0.3827, 0.9239, -0.3333), (0.3827, 0.9239, -0.5), (0.3827, 0.9239, -0.6667), (0.3827, 0.9239, -0.8333), (0.5556, 0.8315, 0.8333), (0.5556, 0.8315, 0.6667), (0.5556, 0.8315, 0.5), (0.5556, 0.8315, 0.3333), (0.5556, 0.8315, 0.1667), (0.5556, 0.8315, -7.451e-08), (0.5556, 0.8315, -0.1667), (0.5556, 0.8315, -0.3333), (0.5556, 0.8315, -0.5), (0.5556, 0.8315, -0.6667), (0.5556, 0.8315, -0.8333), (0.7071, 0.7071, 0.8333), (0.7071, 0.7071, 0.6667), (0.7071, 0.7071, 0.5), (0.7071, 0.7071, 0.3333), (0.7071, 0.7071, 0.1667), (0.7071, 0.7071, -7.451e-08), (0.7071, 0.7071, -0.1667), (0.7071, 0.7071, -0.3333), (0.7071, 0.7071, -0.5), (0.7071, 0.7071, -0.6667), (0.7071, 0.7071, -0.8333), (0.8315, 0.5556, 0.8333), (0.8315, 0.5556, 0.6667), (0.8315, 0.5556, 0.5), (0.8315, 0.5556, 0.3333), (0.8315, 0.5556, 0.1667), (0.8315, 0.5556, -7.451e-08), (0.8315, 0.5556, -0.1667), (0.8315, 0.5556, -0.3333), (0.8315, 0.5556, -0.5), (0.8315, 0.5556, -0.6667), (0.8315, 0.5556, -0.8333), (0.9239, 0.3827, 0.8333), (0.9239, 0.3827, 0.6667), (0.9239, 0.3827, 0.5), (0.9239, 0.3827, 0.3333), (0.9239, 0.3827, 0.1667), (0.9239, 0.3827, -7.451e-08), (0.9239, 0.3827, -0.1667), (0.9239, 0.3827, -0.3333), (0.9239, 0.3827, -0.5), (0.9239, 0.3827, -0.6667), (0.9239, 0.3827, -0.8333), (0.9808, 0.1951, 0.8333), (0.9808, 0.1951, 0.6667), (0.9808, 0.1951, 0.5), (0.9808, 0.1951, 0.3333), (0.9808, 0.1951, 0.1667), (0.9808, 0.1951, -7.451e-08), (0.9808, 0.1951, -0.1667), (0.9808, 0.1951, -0.3333), (0.9808, 0.1951, -0.5), (0.9808, 0.1951, -0.6667), (0.9808, 0.1951, -0.8333), (1.0, 7.55e-08, 0.8333), (1.0, 7.55e-08, 0.6667), (1.0, 7.55e-08, 0.5), (1.0, 7.55e-08, 0.3333), (1.0, 7.55e-08, 0.1667), (1.0, 7.55e-08, -7.451e-08), (1.0, 7.55e-08, -0.1667), (1.0, 7.55e-08, -0.3333), (1.0, 7.55e-08, -0.5), (1.0, 7.55e-08, -0.6667), (1.0, 7.55e-08, -0.8333), (0.9808, -0.1951, 0.8333), (0.9808, -0.1951, 0.6667), (0.9808, -0.1951, 0.5), (0.9808, -0.1951, 0.3333), (0.9808, -0.1951, 0.1667), (0.9808, -0.1951, -7.451e-08), (0.9808, -0.1951, -0.1667), (0.9808, -0.1951, -0.3333), (0.9808, -0.1951, -0.5), (0.9808, -0.1951, -0.6667), (0.9808, -0.1951, -0.8333), (0.9239, -0.3827, 0.8333), (0.9239, -0.3827, 0.6667), (0.9239, -0.3827, 0.5), (0.9239, -0.3827, 0.3333), (0.9239, -0.3827, 0.1667), (0.9239, -0.3827, -7.451e-08), (0.9239, -0.3827, -0.1667), (0.9239, -0.3827, -0.3333), (0.9239, -0.3827, -0.5), (0.9239, -0.3827, -0.6667), (0.9239, -0.3827, -0.8333), (0.8315, -0.5556, 0.8333), (0.8315, -0.5556, 0.6667), (0.8315, -0.5556, 0.5), (0.8315, -0.5556, 0.3333), (0.8315, -0.5556, 0.1667), (0.8315, -0.5556, -7.451e-08), (0.8315, -0.5556, -0.1667), (0.8315, -0.5556, -0.3333), (0.8315, -0.5556, -0.5), (0.8315, -0.5556, -0.6667), (0.8315, -0.5556, -0.8333), (0.7071, -0.7071, 0.8333), (0.7071, -0.7071, 0.6667), (0.7071, -0.7071, 0.5), (0.7071, -0.7071, 0.3333), (0.7071, -0.7071, 0.1667), (0.7071, -0.7071, -7.451e-08), (0.7071, -0.7071, -0.1667), (0.7071, -0.7071, -0.3333), (0.7071, -0.7071, -0.5), (0.7071, -0.7071, -0.6667), (0.7071, -0.7071, -0.8333), (0.5556, -0.8315, 0.8333), (0.5556, -0.8315, 0.6667), (0.5556, -0.8315, 0.5), (0.5556, -0.8315, 0.3333), (0.5556, -0.8315, 0.1667), (0.5556, -0.8315, -7.451e-08), (0.5556, -0.8315, -0.1667), (0.5556, -0.8315, -0.3333), (0.5556, -0.8315, -0.5), (0.5556, -0.8315, -0.6667), (0.5556, -0.8315, -0.8333), (0.3827, -0.9239, 0.8333), (0.3827, -0.9239, 0.6667), (0.3827, -0.9239, 0.5), (0.3827, -0.9239, 0.3333), (0.3827, -0.9239, 0.1667), (0.3827, -0.9239, -7.451e-08), (0.3827, -0.9239, -0.1667), (0.3827, -0.9239, -0.3333), (0.3827, -0.9239, -0.5), (0.3827, -0.9239, -0.6667), (0.3827, -0.9239, -0.8333), (0.1951, -0.9808, 0.8333), (0.1951, -0.9808, 0.6667), (0.1951, -0.9808, 0.5), (0.1951, -0.9808, 0.3333), (0.1951, -0.9808, 0.1667), (0.1951, -0.9808, -7.451e-08), (0.1951, -0.9808, -0.1667), (0.1951, -0.9808, -0.3333), (0.1951, -0.9808, -0.5), (0.1951, -0.9808, -0.6667), (0.1951, -0.9808, -0.8333), (-3.258e-07, -1.0, 0.8333), (-3.258e-07, -1.0, 0.6667), (-3.258e-07, -1.0, 0.5), (-3.258e-07, -1.0, 0.3333), (-3.258e-07, -1.0, 0.1667), (-3.258e-07, -1.0, -7.451e-08), (-3.258e-07, -1.0, -0.1667), (-3.258e-07, -1.0, -0.3333), (-3.258e-07, -1.0, -0.5), (-3.258e-07, -1.0, -0.6667), (-3.258e-07, -1.0, -0.8333), (-0.1951, -0.9808, 0.8333), (-0.1951, -0.9808, 0.6667), (-0.1951, -0.9808, 0.5), (-0.1951, -0.9808, 0.3333), (-0.1951, -0.9808, 0.1667), (-0.1951, -0.9808, -7.451e-08), (-0.1951, -0.9808, -0.1667), (-0.1951, -0.9808, -0.3333), (-0.1951, -0.9808, -0.5), (-0.1951, -0.9808, -0.6667), (-0.1951, -0.9808, -0.8333), (-0.3827, -0.9239, 0.8333), (-0.3827, -0.9239, 0.6667), (-0.3827, -0.9239, 0.5), (-0.3827, -0.9239, 0.3333), (-0.3827, -0.9239, 0.1667), (-0.3827, -0.9239, -7.451e-08), (-0.3827, -0.9239, -0.1667), (-0.3827, -0.9239, -0.3333), (-0.3827, -0.9239, -0.5), (-0.3827, -0.9239, -0.6667), (-0.3827, -0.9239, -0.8333), (-0.5556, -0.8315, 0.8333), (-0.5556, -0.8315, 0.6667), (-0.5556, -0.8315, 0.5), (-0.5556, -0.8315, 0.3333), (-0.5556, -0.8315, 0.1667), (-0.5556, -0.8315, -7.451e-08), (-0.5556, -0.8315, -0.1667), (-0.5556, -0.8315, -0.3333), (-0.5556, -0.8315, -0.5), (-0.5556, -0.8315, -0.6667), (-0.5556, -0.8315, -0.8333), (-0.7071, -0.7071, 0.8333), (-0.7071, -0.7071, 0.6667), (-0.7071, -0.7071, 0.5), (-0.7071, -0.7071, 0.3333), (-0.7071, -0.7071, 0.1667), (-0.7071, -0.7071, -7.451e-08), (-0.7071, -0.7071, -0.1667), (-0.7071, -0.7071, -0.3333), (-0.7071, -0.7071, -0.5), (-0.7071, -0.7071, -0.6667), (-0.7071, -0.7071, -0.8333), (-0.8315, -0.5556, 0.8333), (-0.8315, -0.5556, 0.6667), (-0.8315, -0.5556, 0.5), (-0.8315, -0.5556, 0.3333), (-0.8315, -0.5556, 0.1667), (-0.8315, -0.5556, -7.451e-08), (-0.8315, -0.5556, -0.1667), (-0.8315, -0.5556, -0.3333), (-0.8315, -0.5556, -0.5), (-0.8315, -0.5556, -0.6667), (-0.8315, -0.5556, -0.8333), (-0.9239, -0.3827, 0.8333), (-0.9239, -0.3827, 0.6667), (-0.9239, -0.3827, 0.5), (-0.9239, -0.3827, 0.3333), (-0.9239, -0.3827, 0.1667), (-0.9239, -0.3827, -7.451e-08), (-0.9239, -0.3827, -0.1667), (-0.9239, -0.3827, -0.3333), (-0.9239, -0.3827, -0.5), (-0.9239, -0.3827, -0.6667), (-0.9239, -0.3827, -0.8333), (-0.9808, -0.1951, 0.8333), (-0.9808, -0.1951, 0.6667), (-0.9808, -0.1951, 0.5), (-0.9808, -0.1951, 0.3333), (-0.9808, -0.1951, 0.1667), (-0.9808, -0.1951, -7.451e-08), (-0.9808, -0.1951, -0.1667), (-0.9808, -0.1951, -0.3333), (-0.9808, -0.1951, -0.5), (-0.9808, -0.1951, -0.6667), (-0.9808, -0.1951, -0.8333), (-1.0, 9.656e-07, 0.8333), (-1.0, 9.656e-07, 0.6667), (-1.0, 9.656e-07, 0.5), (-1.0, 9.656e-07, 0.3333), (-1.0, 9.656e-07, 0.1667), (-1.0, 9.656e-07, -7.451e-08), (-1.0, 9.656e-07, -0.1667), (-1.0, 9.656e-07, -0.3333), (-1.0, 9.656e-07, -0.5), (-1.0, 9.656e-07, -0.6667), (-1.0, 9.656e-07, -0.8333), (-0.9808, 0.1951, 0.8333), (-0.9808, 0.1951, 0.6667), (-0.9808, 0.1951, 0.5), (-0.9808, 0.1951, 0.3333), (-0.9808, 0.1951, 0.1667), (-0.9808, 0.1951, -7.451e-08), (-0.9808, 0.1951, -0.1667), (-0.9808, 0.1951, -0.3333), (-0.9808, 0.1951, -0.5), (-0.9808, 0.1951, -0.6667), (-0.9808, 0.1951, -0.8333), (-0.9239, 0.3827, 0.8333), (-0.9239, 0.3827, 0.6667), (-0.9239, 0.3827, 0.5), (-0.9239, 0.3827, 0.3333), (-0.9239, 0.3827, 0.1667), (-0.9239, 0.3827, -7.451e-08), (-0.9239, 0.3827, -0.1667), (-0.9239, 0.3827, -0.3333), (-0.9239, 0.3827, -0.5), (-0.9239, 0.3827, -0.6667), (-0.9239, 0.3827, -0.8333), (-0.8315, 0.5556, 0.8333), (-0.8315, 0.5556, 0.6667), (-0.8315, 0.5556, 0.5), (-0.8315, 0.5556, 0.3333), (-0.8315, 0.5556, 0.1667), (-0.8315, 0.5556, -7.451e-08), (-0.8315, 0.5556, -0.1667), (-0.8315, 0.5556, -0.3333), (-0.8315, 0.5556, -0.5), (-0.8315, 0.5556, -0.6667), (-0.8315, 0.5556, -0.8333), (-0.7071, 0.7071, 0.8333), (-0.7071, 0.7071, 0.6667), (-0.7071, 0.7071, 0.5), (-0.7071, 0.7071, 0.3333), (-0.7071, 0.7071, 0.1667), (-0.7071, 0.7071, -7.451e-08), (-0.7071, 0.7071, -0.1667), (-0.7071, 0.7071, -0.3333), (-0.7071, 0.7071, -0.5), (-0.7071, 0.7071, -0.6667), (-0.7071, 0.7071, -0.8333), (-0.5556, 0.8315, 0.8333), (-0.5556, 0.8315, 0.6667), (-0.5556, 0.8315, 0.5), (-0.5556, 0.8315, 0.3333), (-0.5556, 0.8315, 0.1667), (-0.5556, 0.8315, -7.451e-08), (-0.5556, 0.8315, -0.1667), (-0.5556, 0.8315, -0.3333), (-0.5556, 0.8315, -0.5), (-0.5556, 0.8315, -0.6667), (-0.5556, 0.8315, -0.8333), (-0.3827, 0.9239, 0.8333), (-0.3827, 0.9239, 0.6667), (-0.3827, 0.9239, 0.5), (-0.3827, 0.9239, 0.3333), (-0.3827, 0.9239, 0.1667), (-0.3827, 0.9239, -7.451e-08), (-0.3827, 0.9239, -0.1667), (-0.3827, 0.9239, -0.3333), (-0.3827, 0.9239, -0.5), (-0.3827, 0.9239, -0.6667), (-0.3827, 0.9239, -0.8333), (-0.1951, 0.9808, 0.8333), (-0.1951, 0.9808, 0.6667), (-0.1951, 0.9808, 0.5), (-0.1951, 0.9808, 0.3333), (-0.1951, 0.9808, 0.1667), (-0.1951, 0.9808, -7.451e-08), (-0.1951, 0.9808, -0.1667), (-0.1951, 0.9808, -0.3333), (-0.1951, 0.9808, -0.5), (-0.1951, 0.9808, -0.6667), (-0.1951, 0.9808, -0.8333), (0.0, 1.0, 0.6944), (0.0, 1.0, 0.7222), (0.0, 1.0, 0.75), (0.0, 1.0, 0.7778), (0.0, 1.0, 0.8056), (0.1951, 0.9808, 0.8056), (0.1951, 0.9808, 0.7778), (0.1951, 0.9808, 0.75), (0.1951, 0.9808, 0.7222), (0.1951, 0.9808, 0.6944), (0.3827, 0.9239, 0.8056), (0.3827, 0.9239, 0.7778), (0.3827, 0.9239, 0.75), (0.3827, 0.9239, 0.7222), (0.3827, 0.9239, 0.6944), (0.5556, 0.8315, 0.8056), (0.5556, 0.8315, 0.7778), (0.5556, 0.8315, 0.75), (0.5556, 0.8315, 0.7222), (0.5556, 0.8315, 0.6944), (0.7071, 0.7071, 0.8056), (0.7071, 0.7071, 0.7778), (0.7071, 0.7071, 0.75), (0.7071, 0.7071, 0.7222), (0.7071, 0.7071, 0.6944), (0.8315, 0.5556, 0.8056), (0.8315, 0.5556, 0.7778), (0.8315, 0.5556, 0.75), (0.8315, 0.5556, 0.7222), (0.8315, 0.5556, 0.6944), (0.9239, 0.3827, 0.8056), (0.9239, 0.3827, 0.7778), (0.9239, 0.3827, 0.75), (0.9239, 0.3827, 0.7222), (0.9239, 0.3827, 0.6944), (0.9808, 0.1951, 0.8056), (0.9808, 0.1951, 0.7778), (0.9808, 0.1951, 0.75), (0.9808, 0.1951, 0.7222), (0.9808, 0.1951, 0.6944), (1.0, 7.55e-08, 0.8056), (1.0, 7.55e-08, 0.7778), (1.0, 7.55e-08, 0.75), (1.0, 7.55e-08, 0.7222), (1.0, 7.55e-08, 0.6944), (0.9808, -0.1951, 0.8056), (0.9808, -0.1951, 0.7778), (0.9808, -0.1951, 0.75), (0.9808, -0.1951, 0.7222), (0.9808, -0.1951, 0.6944), (0.9239, -0.3827, 0.8056), (0.9239, -0.3827, 0.7778), (0.9239, -0.3827, 0.75), (0.9239, -0.3827, 0.7222), (0.9239, -0.3827, 0.6944), (0.8315, -0.5556, 0.8056), (0.8315, -0.5556, 0.7778), (0.8315, -0.5556, 0.75), (0.8315, -0.5556, 0.7222), (0.8315, -0.5556, 0.6944), (0.7071, -0.7071, 0.8056), (0.7071, -0.7071, 0.7778), (0.7071, -0.7071, 0.75), (0.7071, -0.7071, 0.7222), (0.7071, -0.7071, 0.6944), (0.5556, -0.8315, 0.8056), (0.5556, -0.8315, 0.7778), (0.5556, -0.8315, 0.75), (0.5556, -0.8315, 0.7222), (0.5556, -0.8315, 0.6944), (0.3827, -0.9239, 0.8056), (0.3827, -0.9239, 0.7778), (0.3827, -0.9239, 0.75), (0.3827, -0.9239, 0.7222), (0.3827, -0.9239, 0.6944), (0.1951, -0.9808, 0.8056), (0.1951, -0.9808, 0.7778), (0.1951, -0.9808, 0.75), (0.1951, -0.9808, 0.7222), (0.1951, -0.9808, 0.6944), (-3.258e-07, -1.0, 0.8056), (-3.258e-07, -1.0, 0.7778), (-3.258e-07, -1.0, 0.75), (-3.258e-07, -1.0, 0.7222), (-3.258e-07, -1.0, 0.6944), (-0.1951, -0.9808, 0.8056), (-0.1951, -0.9808, 0.7778), (-0.1951, -0.9808, 0.75), (-0.1951, -0.9808, 0.7222), (-0.1951, -0.9808, 0.6944), (-0.3827, -0.9239, 0.8056), (-0.3827, -0.9239, 0.7778), (-0.3827, -0.9239, 0.75), (-0.3827, -0.9239, 0.7222), (-0.3827, -0.9239, 0.6944), (-0.5556, -0.8315, 0.8056), (-0.5556, -0.8315, 0.7778), (-0.5556, -0.8315, 0.75), (-0.5556, -0.8315, 0.7222), (-0.5556, -0.8315, 0.6944), (-0.7071, -0.7071, 0.8056), (-0.7071, -0.7071, 0.7778), (-0.7071, -0.7071, 0.75), (-0.7071, -0.7071, 0.7222), (-0.7071, -0.7071, 0.6944), (-0.8315, -0.5556, 0.8056), (-0.8315, -0.5556, 0.7778), (-0.8315, -0.5556, 0.75), (-0.8315, -0.5556, 0.7222), (-0.8315, -0.5556, 0.6944), (-0.9239, -0.3827, 0.8056), (-0.9239, -0.3827, 0.7778), (-0.9239, -0.3827, 0.75), (-0.9239, -0.3827, 0.7222), (-0.9239, -0.3827, 0.6944), (-0.9808, -0.1951, 0.8056), (-0.9808, -0.1951, 0.7778), (-0.9808, -0.1951, 0.75), (-0.9808, -0.1951, 0.7222), (-0.9808, -0.1951, 0.6944), (-1.0, 9.656e-07, 0.8056), (-1.0, 9.656e-07, 0.7778), (-1.0, 9.656e-07, 0.75), (-1.0, 9.656e-07, 0.7222), (-1.0, 9.656e-07, 0.6944), (-0.9808, 0.1951, 0.8056), (-0.9808, 0.1951, 0.7778), (-0.9808, 0.1951, 0.75), (-0.9808, 0.1951, 0.7222), (-0.9808, 0.1951, 0.6944), (-0.9239, 0.3827, 0.8056), (-0.9239, 0.3827, 0.7778), (-0.9239, 0.3827, 0.75), (-0.9239, 0.3827, 0.7222), (-0.9239, 0.3827, 0.6944), (-0.8315, 0.5556, 0.8056), (-0.8315, 0.5556, 0.7778), (-0.8315, 0.5556, 0.75), (-0.8315, 0.5556, 0.7222), (-0.8315, 0.5556, 0.6944), (-0.7071, 0.7071, 0.8056), (-0.7071, 0.7071, 0.7778), (-0.7071, 0.7071, 0.75), (-0.7071, 0.7071, 0.7222), (-0.7071, 0.7071, 0.6944), (-0.5556, 0.8315, 0.8056), (-0.5556, 0.8315, 0.7778), (-0.5556, 0.8315, 0.75), (-0.5556, 0.8315, 0.7222), (-0.5556, 0.8315, 0.6944), (-0.3827, 0.9239, 0.8056), (-0.3827, 0.9239, 0.7778), (-0.3827, 0.9239, 0.75), (-0.3827, 0.9239, 0.7222), (-0.3827, 0.9239, 0.6944), (-0.1951, 0.9808, 0.8056), (-0.1951, 0.9808, 0.7778), (-0.1951, 0.9808, 0.75), (-0.1951, 0.9808, 0.7222), (-0.1951, 0.9808, 0.6944)], [], [(74, 1, 3, 75), (75, 3, 5, 86), (86, 5, 7, 97), (97, 7, 9, 108), (108, 9, 11, 119), (119, 11, 13, 130), (130, 13, 15, 141), (141, 15, 17, 152), (152, 17, 19, 163), (163, 19, 21, 174), (174, 21, 23, 185), (185, 23, 25, 196), (196, 25, 27, 207), (207, 27, 29, 218), (218, 29, 31, 229), (229, 31, 33, 240), (240, 33, 35, 251), (251, 35, 37, 262), (262, 37, 39, 273), (273, 39, 41, 284), (284, 41, 43, 295), (295, 43, 45, 306), (306, 45, 47, 317), (317, 47, 49, 328), (328, 49, 51, 339), (339, 51, 53, 350), (350, 53, 55, 361), (361, 55, 57, 372), (372, 57, 59, 383), (383, 59, 61, 394), (3, 1, 63, 61, 59, 57, 55, 53, 51, 49, 47, 45, 43, 41, 39, 37, 35, 33, 31, 29, 27, 25, 23, 21, 19, 17, 15, 13, 11, 9, 7, 5), (405, 63, 1, 74), (394, 61, 63, 405), (0, 2, 4, 6, 8, 10, 12, 14, 16, 18, 20, 22, 24, 26, 28, 30, 32, 34, 36, 38, 40, 42, 44, 46, 48, 50, 52, 54, 56, 58, 60, 62), (60, 404, 415, 62), (404, 403, 414, 415), (403, 402, 413, 414), (402, 401, 412, 413), (401, 400, 411, 412), (400, 399, 410, 411), (399, 398, 409, 410), (398, 397, 408, 409), (397, 396, 407, 408), (396, 395, 406, 407), (566, 394, 405, 571), (62, 415, 64, 0), (415, 414, 65, 64), (414, 413, 66, 65), (413, 412, 67, 66), (412, 411, 68, 67), (411, 410, 69, 68), (410, 409, 70, 69), (409, 408, 71, 70), (408, 407, 72, 71), (407, 406, 73, 72), (571, 405, 74, 420), (58, 393, 404, 60), (393, 392, 403, 404), (392, 391, 402, 403), (391, 390, 401, 402), (390, 389, 400, 401), (389, 388, 399, 400), (388, 387, 398, 399), (387, 386, 397, 398), (386, 385, 396, 397), (385, 384, 395, 396), (561, 383, 394, 566), (56, 382, 393, 58), (382, 381, 392, 393), (381, 380, 391, 392), (380, 379, 390, 391), (379, 378, 389, 390), (378, 377, 388, 389), (377, 376, 387, 388), (376, 375, 386, 387), (375, 374, 385, 386), (374, 373, 384, 385), (556, 372, 383, 561), (54, 371, 382, 56), (371, 370, 381, 382), (370, 369, 380, 381), (369, 368, 379, 380), (368, 367, 378, 379), (367, 366, 377, 378), (366, 365, 376, 377), (365, 364, 375, 376), (364, 363, 374, 375), (363, 362, 373, 374), (551, 361, 372, 556), (52, 360, 371, 54), (360, 359, 370, 371), (359, 358, 369, 370), (358, 357, 368, 369), (357, 356, 367, 368), (356, 355, 366, 367), (355, 354, 365, 366), (354, 353, 364, 365), (353, 352, 363, 364), (352, 351, 362, 363), (546, 350, 361, 551), (50, 349, 360, 52), (349, 348, 359, 360), (348, 347, 358, 359), (347, 346, 357, 358), (346, 345, 356, 357), (345, 344, 355, 356), (344, 343, 354, 355), (343, 342, 353, 354), (342, 341, 352, 353), (341, 340, 351, 352), (541, 339, 350, 546), (48, 338, 349, 50), (338, 337, 348, 349), (337, 336, 347, 348), (336, 335, 346, 347), (335, 334, 345, 346), (334, 333, 344, 345), (333, 332, 343, 344), (332, 331, 342, 343), (331, 330, 341, 342), (330, 329, 340, 341), (536, 328, 339, 541), (46, 327, 338, 48), (327, 326, 337, 338), (326, 325, 336, 337), (325, 324, 335, 336), (324, 323, 334, 335), (323, 322, 333, 334), (322, 321, 332, 333), (321, 320, 331, 332), (320, 319, 330, 331), (319, 318, 329, 330), (531, 317, 328, 536), (44, 316, 327, 46), (316, 315, 326, 327), (315, 314, 325, 326), (314, 313, 324, 325), (313, 312, 323, 324), (312, 311, 322, 323), (311, 310, 321, 322), (310, 309, 320, 321), (309, 308, 319, 320), (308, 307, 318, 319), (526, 306, 317, 531), (42, 305, 316, 44), (305, 304, 315, 316), (304, 303, 314, 315), (303, 302, 313, 314), (302, 301, 312, 313), (301, 300, 311, 312), (300, 299, 310, 311), (299, 298, 309, 310), (298, 297, 308, 309), (297, 296, 307, 308), (521, 295, 306, 526), (40, 294, 305, 42), (294, 293, 304, 305), (293, 292, 303, 304), (292, 291, 302, 303), (291, 290, 301, 302), (290, 289, 300, 301), (289, 288, 299, 300), (288, 287, 298, 299), (287, 286, 297, 298), (286, 285, 296, 297), (516, 284, 295, 521), (38, 283, 294, 40), (283, 282, 293, 294), (282, 281, 292, 293), (281, 280, 291, 292), (280, 279, 290, 291), (279, 278, 289, 290), (278, 277, 288, 289), (277, 276, 287, 288), (276, 275, 286, 287), (275, 274, 285, 286), (511, 273, 284, 516), (36, 272, 283, 38), (272, 271, 282, 283), (271, 270, 281, 282), (270, 269, 280, 281), (269, 268, 279, 280), (268, 267, 278, 279), (267, 266, 277, 278), (266, 265, 276, 277), (265, 264, 275, 276), (264, 263, 274, 275), (506, 262, 273, 511), (34, 261, 272, 36), (261, 260, 271, 272), (260, 259, 270, 271), (259, 258, 269, 270), (258, 257, 268, 269), (257, 256, 267, 268), (256, 255, 266, 267), (255, 254, 265, 266), (254, 253, 264, 265), (253, 252, 263, 264), (501, 251, 262, 506), (32, 250, 261, 34), (250, 249, 260, 261), (249, 248, 259, 260), (248, 247, 258, 259), (247, 246, 257, 258), (246, 245, 256, 257), (245, 244, 255, 256), (244, 243, 254, 255), (243, 242, 253, 254), (242, 241, 252, 253), (496, 240, 251, 501), (30, 239, 250, 32), (239, 238, 249, 250), (238, 237, 248, 249), (237, 236, 247, 248), (236, 235, 246, 247), (235, 234, 245, 246), (234, 233, 244, 245), (233, 232, 243, 244), (232, 231, 242, 243), (231, 230, 241, 242), (491, 229, 240, 496), (28, 228, 239, 30), (228, 227, 238, 239), (227, 226, 237, 238), (226, 225, 236, 237), (225, 224, 235, 236), (224, 223, 234, 235), (223, 222, 233, 234), (222, 221, 232, 233), (221, 220, 231, 232), (220, 219, 230, 231), (486, 218, 229, 491), (26, 217, 228, 28), (217, 216, 227, 228), (216, 215, 226, 227), (215, 214, 225, 226), (214, 213, 224, 225), (213, 212, 223, 224), (212, 211, 222, 223), (211, 210, 221, 222), (210, 209, 220, 221), (209, 208, 219, 220), (481, 207, 218, 486), (24, 206, 217, 26), (206, 205, 216, 217), (205, 204, 215, 216), (204, 203, 214, 215), (203, 202, 213, 214), (202, 201, 212, 213), (201, 200, 211, 212), (200, 199, 210, 211), (199, 198, 209, 210), (198, 197, 208, 209), (476, 196, 207, 481), (22, 195, 206, 24), (195, 194, 205, 206), (194, 193, 204, 205), (193, 192, 203, 204), (192, 191, 202, 203), (191, 190, 201, 202), (190, 189, 200, 201), (189, 188, 199, 200), (188, 187, 198, 199), (187, 186, 197, 198), (471, 185, 196, 476), (20, 184, 195, 22), (184, 183, 194, 195), (183, 182, 193, 194), (182, 181, 192, 193), (181, 180, 191, 192), (180, 179, 190, 191), (179, 178, 189, 190), (178, 177, 188, 189), (177, 176, 187, 188), (176, 175, 186, 187), (466, 174, 185, 471), (18, 173, 184, 20), (173, 172, 183, 184), (172, 171, 182, 183), (171, 170, 181, 182), (170, 169, 180, 181), (169, 168, 179, 180), (168, 167, 178, 179), (167, 166, 177, 178), (166, 165, 176, 177), (165, 164, 175, 176), (461, 163, 174, 466), (16, 162, 173, 18), (162, 161, 172, 173), (161, 160, 171, 172), (160, 159, 170, 171), (159, 158, 169, 170), (158, 157, 168, 169), (157, 156, 167, 168), (156, 155, 166, 167), (155, 154, 165, 166), (154, 153, 164, 165), (456, 152, 163, 461), (14, 151, 162, 16), (151, 150, 161, 162), (150, 149, 160, 161), (149, 148, 159, 160), (148, 147, 158, 159), (147, 146, 157, 158), (146, 145, 156, 157), (145, 144, 155, 156), (144, 143, 154, 155), (143, 142, 153, 154), (451, 141, 152, 456), (12, 140, 151, 14), (140, 139, 150, 151), (139, 138, 149, 150), (138, 137, 148, 149), (137, 136, 147, 148), (136, 135, 146, 147), (135, 134, 145, 146), (134, 133, 144, 145), (133, 132, 143, 144), (132, 131, 142, 143), (446, 130, 141, 451), (10, 129, 140, 12), (129, 128, 139, 140), (128, 127, 138, 139), (127, 126, 137, 138), (126, 125, 136, 137), (125, 124, 135, 136), (124, 123, 134, 135), (123, 122, 133, 134), (122, 121, 132, 133), (121, 120, 131, 132), (441, 119, 130, 446), (8, 118, 129, 10), (118, 117, 128, 129), (117, 116, 127, 128), (116, 115, 126, 127), (115, 114, 125, 126), (114, 113, 124, 125), (113, 112, 123, 124), (112, 111, 122, 123), (111, 110, 121, 122), (110, 109, 120, 121), (436, 108, 119, 441), (6, 107, 118, 8), (107, 106, 117, 118), (106, 105, 116, 117), (105, 104, 115, 116), (104, 103, 114, 115), (103, 102, 113, 114), (102, 101, 112, 113), (101, 100, 111, 112), (100, 99, 110, 111), (99, 98, 109, 110), (431, 97, 108, 436), (4, 96, 107, 6), (96, 95, 106, 107), (95, 94, 105, 106), (94, 93, 104, 105), (93, 92, 103, 104), (92, 91, 102, 103), (91, 90, 101, 102), (90, 89, 100, 101), (89, 88, 99, 100), (88, 87, 98, 99), (426, 86, 97, 431), (2, 85, 96, 4), (85, 84, 95, 96), (84, 83, 94, 95), (83, 82, 93, 94), (82, 81, 92, 93), (81, 80, 91, 92), (80, 79, 90, 91), (79, 78, 89, 90), (78, 77, 88, 89), (77, 76, 87, 88), (421, 75, 86, 426), (0, 64, 85, 2), (64, 65, 84, 85), (65, 66, 83, 84), (66, 67, 82, 83), (67, 68, 81, 82), (68, 69, 80, 81), (69, 70, 79, 80), (70, 71, 78, 79), (71, 72, 77, 78), (72, 73, 76, 77), (420, 74, 75, 421), (73, 416, 425, 76), (416, 417, 424, 425), (417, 418, 423, 424), (418, 419, 422, 423), (419, 420, 421, 422), (76, 425, 430, 87), (425, 424, 429, 430), (424, 423, 428, 429), (423, 422, 427, 428), (422, 421, 426, 427), (87, 430, 435, 98), (430, 429, 434, 435), (429, 428, 433, 434), (428, 427, 432, 433), (427, 426, 431, 432), (98, 435, 440, 109), (435, 434, 439, 440), (434, 433, 438, 439), (433, 432, 437, 438), (432, 431, 436, 437), (109, 440, 445, 120), (440, 439, 444, 445), (439, 438, 443, 444), (438, 437, 442, 443), (437, 436, 441, 442), (120, 445, 450, 131), (445, 444, 449, 450), (444, 443, 448, 449), (443, 442, 447, 448), (442, 441, 446, 447), (131, 450, 455, 142), (450, 449, 454, 455), (449, 448, 453, 454), (448, 447, 452, 453), (447, 446, 451, 452), (142, 455, 460, 153), (455, 454, 459, 460), (454, 453, 458, 459), (453, 452, 457, 458), (452, 451, 456, 457), (153, 460, 465, 164), (460, 459, 464, 465), (459, 458, 463, 464), (458, 457, 462, 463), (457, 456, 461, 462), (164, 465, 470, 175), (465, 464, 469, 470), (464, 463, 468, 469), (463, 462, 467, 468), (462, 461, 466, 467), (175, 470, 475, 186), (470, 469, 474, 475), (469, 468, 473, 474), (468, 467, 472, 473), (467, 466, 471, 472), (186, 475, 480, 197), (475, 474, 479, 480), (474, 473, 478, 479), (473, 472, 477, 478), (472, 471, 476, 477), (197, 480, 485, 208), (480, 479, 484, 485), (479, 478, 483, 484), (478, 477, 482, 483), (477, 476, 481, 482), (208, 485, 490, 219), (485, 484, 489, 490), (484, 483, 488, 489), (483, 482, 487, 488), (482, 481, 486, 487), (219, 490, 495, 230), (490, 489, 494, 495), (489, 488, 493, 494), (488, 487, 492, 493), (487, 486, 491, 492), (230, 495, 500, 241), (495, 494, 499, 500), (494, 493, 498, 499), (493, 492, 497, 498), (492, 491, 496, 497), (241, 500, 505, 252), (500, 499, 504, 505), (499, 498, 503, 504), (498, 497, 502, 503), (497, 496, 501, 502), (252, 505, 510, 263), (505, 504, 509, 510), (504, 503, 508, 509), (503, 502, 507, 508), (502, 501, 506, 507), (263, 510, 515, 274), (510, 509, 514, 515), (509, 508, 513, 514), (508, 507, 512, 513), (507, 506, 511, 512), (274, 515, 520, 285), (515, 514, 519, 520), (514, 513, 518, 519), (513, 512, 517, 518), (512, 511, 516, 517), (285, 520, 525, 296), (520, 519, 524, 525), (519, 518, 523, 524), (518, 517, 522, 523), (517, 516, 521, 522), (296, 525, 530, 307), (525, 524, 529, 530), (524, 523, 528, 529), (523, 522, 527, 528), (522, 521, 526, 527), (307, 530, 535, 318), (530, 529, 534, 535), (529, 528, 533, 534), (528, 527, 532, 533), (527, 526, 531, 532), (318, 535, 540, 329), (535, 534, 539, 540), (534, 533, 538, 539), (533, 532, 537, 538), (532, 531, 536, 537), (329, 540, 545, 340), (540, 539, 544, 545), (539, 538, 543, 544), (538, 537, 542, 543), (537, 536, 541, 542), (340, 545, 550, 351), (545, 544, 549, 550), (544, 543, 548, 549), (543, 542, 547, 548), (542, 541, 546, 547), (351, 550, 555, 362), (550, 549, 554, 555), (549, 548, 553, 554), (548, 547, 552, 553), (547, 546, 551, 552), (362, 555, 560, 373), (555, 554, 559, 560), (554, 553, 558, 559), (553, 552, 557, 558), (552, 551, 556, 557), (373, 560, 565, 384), (560, 559, 564, 565), (559, 558, 563, 564), (558, 557, 562, 563), (557, 556, 561, 562), (384, 565, 570, 395), (565, 564, 569, 570), (564, 563, 568, 569), (563, 562, 567, 568), (562, 561, 566, 567), (406, 575, 416, 73), (575, 574, 417, 416), (574, 573, 418, 417), (573, 572, 419, 418), (572, 571, 420, 419), (395, 570, 575, 406), (570, 569, 574, 575), (569, 568, 573, 574), (568, 567, 572, 573), (567, 566, 571, 572)])
me_cylinder_002.materials.append(mat_thing)
me_cylinder_002.use_remesh_preserve_volume = False
me_cylinder_002.use_remesh_preserve_attributes = False
me_cylinder_002.use_mirror_vertex_groups = False
me_cylinder_002.update()
arm_armature_001 = bpy.data.armatures.new('Armature.001')  # bones are not reproduced

# ---- objects
ob_point = bpy.data.objects.new('Point', light_point)
ob_ik2 = bpy.data.objects.new('IK2', None)
ob_outlets = bpy.data.objects.new('outlets', me_cylinder)
ob_socket_mount = bpy.data.objects.new('socket mount', me_cube)
ob_plughead1 = bpy.data.objects.new('plughead1', me_cube_001)
ob_cord = bpy.data.objects.new('Cord', arm_armature_001)
ob_cylinder = bpy.data.objects.new('Cylinder', me_cylinder_002)

# ---- transforms, parenting, visibility, modifiers, constraints
ob_point.location = (1.752, -0.3254, 1.394)
ob_point.rotation_euler = (-1.192e-07, -1.571, 0.0)
ob_point.lineart.crease_threshold = 0.0
ob_ik2.location = (1.47, 1.776, 0.9173)
ob_ik2.empty_image_offset = (0.0, 0.0)
ob_ik2.lineart.crease_threshold = 0.0
ob_outlets.location = (0.6478, -2.971e-07, 0.6779)
ob_outlets.rotation_euler = (3.142, -1.571, 0.0)
ob_outlets.scale = (0.4051, 0.4051, 0.4051)
ob_outlets.lineart.crease_threshold = 0.0
_m = ob_outlets.modifiers.new('Bevel', 'BEVEL')
_m.width = 0.277
_m.width_pct = 0.277
_m.limit_method = 'WEIGHT'
_m.profile = 0.2874
_m.spread = 0.0
_m = ob_outlets.modifiers.new('Decimate', 'DECIMATE')
_m.decimate_type = 'UNSUBDIV'
_m.ratio = 0.4573
ob_socket_mount.location = (-0.7422, 0.005366, 7.477)
ob_socket_mount.rotation_euler = (3.142, 7.854, 0.0)
ob_socket_mount.lock_rotations_4d = False
ob_socket_mount.empty_display_type = 'ARROWS'
ob_socket_mount.lineart.crease_threshold = 0.0
_m = ob_socket_mount.modifiers.new('Bevel', 'BEVEL')
_m.width = 0.169
_m.width_pct = 0.169
_m.segments = 4
_m.limit_method = 'WEIGHT'
_m.offset_type = 'PERCENT'
_m.profile = 0.3712
_m.spread = 0.0
_m = ob_socket_mount.modifiers.new('Decimate', 'DECIMATE')
_m.ratio = 0.2362
ob_plughead1.location = (1.566, 0.1984, 2.765)
ob_plughead1.rotation_euler = (-1.192e-07, 4.768e-07, 0.0)
ob_plughead1.scale = (0.3591, 0.2482, 0.4059)
ob_plughead1.lineart.crease_threshold = 0.0
ob_cord.location = (1.662, 0.5071, 0.06934)
ob_cord.scale = (2.474, 3.027, 2.474)
ob_cord.show_in_front = True
ob_cord.lineart.crease_threshold = 0.0
ob_cylinder.location = (1.659, 0.5071, 1.118)
ob_cylinder.scale = (0.04782, 0.04782, 1.116)
ob_cylinder.lineart.crease_threshold = 0.0
_vg = ob_cylinder.vertex_groups.new(name='Young Bone')
_vg = ob_cylinder.vertex_groups.new(name='Bone.012')
_vg = ob_cylinder.vertex_groups.new(name='Bone.011')
_vg = ob_cylinder.vertex_groups.new(name='Bone.010')
_vg = ob_cylinder.vertex_groups.new(name='Bone.009')
_vg = ob_cylinder.vertex_groups.new(name='Bone.008')
_vg = ob_cylinder.vertex_groups.new(name='Bone.007')
_vg = ob_cylinder.vertex_groups.new(name='Bone.006')
_vg = ob_cylinder.vertex_groups.new(name='Bone.005')
_vg = ob_cylinder.vertex_groups.new(name='Bone.004')
_vg = ob_cylinder.vertex_groups.new(name='Bone.003')
_vg = ob_cylinder.vertex_groups.new(name='Bone.002')

# ---- collection membership
col_collection_1.objects.link(ob_point)
col_collection_1.objects.link(ob_ik2)
col_collection_1.objects.link(ob_outlets)
col_collection_1.objects.link(ob_socket_mount)
col_collection_1.objects.link(ob_plughead1)
col_collection_1.objects.link(ob_cord)
col_collection_1.objects.link(ob_cylinder)

# ---- scene / render settings (as saved in the file)
scene.frame_start = 1; scene.frame_end = 45; scene.frame_set(0)
scene.render.engine = 'BLENDER_EEVEE_NEXT'
scene.render.resolution_percentage = 50
scene.render.dither_intensity = 0.0
scene.cycles.use_denoising = False
scene.cycles.samples = 10
scene.cycles.sampling_pattern = 'TABULATED_SOBOL'
scene.cycles.light_sampling_threshold = 0.0
scene.cycles.use_adaptive_sampling = False
scene.cycles.use_light_tree = False
scene.cycles.blur_glossy = 0.0
scene.cycles.pixel_filter_type = 'GAUSSIAN'
scene.cycles.sample_clamp_indirect = 0.0
scene.view_settings.view_transform = 'Standard'
bpy.context.view_layer.update()

# ---- added for rendering (the .blend has no active camera): camera
cam_auto = bpy.data.cameras.new('AutoCamera')
cam_auto.lens = 50.0
cam_auto.sensor_width = 36.0
cam_auto.clip_end = 1000.0
ob_auto_camera = bpy.data.objects.new('AutoCamera', cam_auto)
scene.collection.objects.link(ob_auto_camera)
ob_auto_camera.location = (4.37701, -3.93863, 4.10867)
ob_auto_camera.rotation_euler = (1.09748, -7.21219e-08, 0.694738)
scene.camera = ob_auto_camera
bpy.context.view_layer.update()
